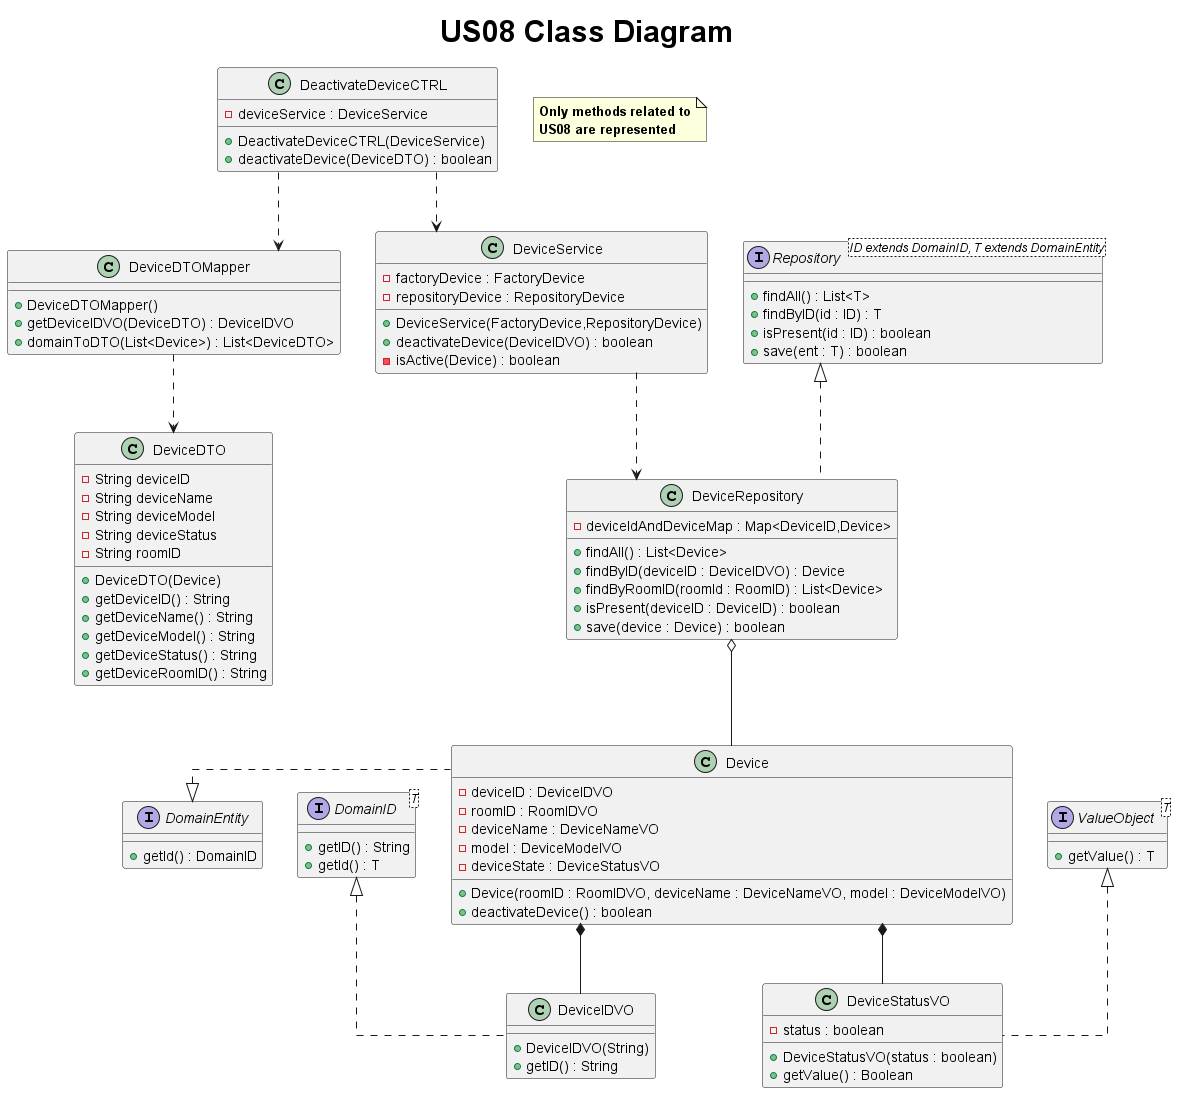

The diagram above was rendered by PlantUML. Its source (embedded in the PNG):
@startuml
title <size: 30> US08 Class Diagram
note "<b>Only methods related to\n<b>US08 are represented" as N1
skinparam linetype ortho

class DeactivateDeviceCTRL {
    - deviceService : DeviceService
    + DeactivateDeviceCTRL(DeviceService)
    + deactivateDevice(DeviceDTO) : boolean
}

class DeviceDTOMapper {
    + DeviceDTOMapper()
    + getDeviceIDVO(DeviceDTO) : DeviceIDVO
    + domainToDTO(List<Device>) : List<DeviceDTO>
}

class DeviceDTO{
- String deviceID
- String deviceName
- String deviceModel
- String deviceStatus
- String roomID

+ DeviceDTO(Device)
+ getDeviceID() : String
+ getDeviceName() : String
+ getDeviceModel() : String
+ getDeviceStatus() : String
+ getDeviceRoomID() : String
}

interface DomainID{
    + getID() : String
}

class DeviceIDVO {
    + DeviceIDVO(String)
    + getID() : String
}

class DeviceService {
    - factoryDevice : FactoryDevice
    - repositoryDevice : RepositoryDevice
   + DeviceService(FactoryDevice,RepositoryDevice)
   + deactivateDevice(DeviceIDVO) : boolean
   - isActive(Device) : boolean
}


interface Repository<ID extends DomainID, T extends DomainEntity> {
    + findAll() : List<T>
    + findByID(id : ID) : T
    + isPresent(id : ID) : boolean
    + save(ent : T) : boolean
}

interface DomainID<T> {
     + getId() : T
}


class DeviceRepository {
     - deviceIdAndDeviceMap : Map<DeviceID,Device>
     + findAll() : List<Device>
     + findByID(deviceID : DeviceIDVO) : Device
     + findByRoomID(roomId : RoomID) : List<Device>
     + isPresent(deviceID : DeviceID) : boolean
     + save(device : Device) : boolean
}

interface ValueObject<T> {
     + getValue() : T
}

class DeviceStatusVO {
    - status : boolean
    + DeviceStatusVO(status : boolean)
    + getValue() : Boolean

}

interface DomainEntity {
     + getId() : DomainID
}

class Device {
   - deviceID : DeviceIDVO
   - roomID : RoomIDVO
   - deviceName : DeviceNameVO
   - model : DeviceModelVO
   - deviceState : DeviceStatusVO
   + Device(roomID : RoomIDVO, deviceName : DeviceNameVO, model : DeviceModelVO)
   + deactivateDevice() : boolean
}



DeactivateDeviceCTRL ..> DeviceService
DeactivateDeviceCTRL ..> DeviceDTOMapper

DeviceDTOMapper ..> DeviceDTO

DeviceService ..> DeviceRepository

DomainID <|.. DeviceIDVO


DeviceRepository o-- Device


Device ..left|> DomainEntity

Device *-- DeviceIDVO
Device *-- DeviceStatusVO

Repository <|.. DeviceRepository

ValueObject <|.. DeviceStatusVO



@enduml